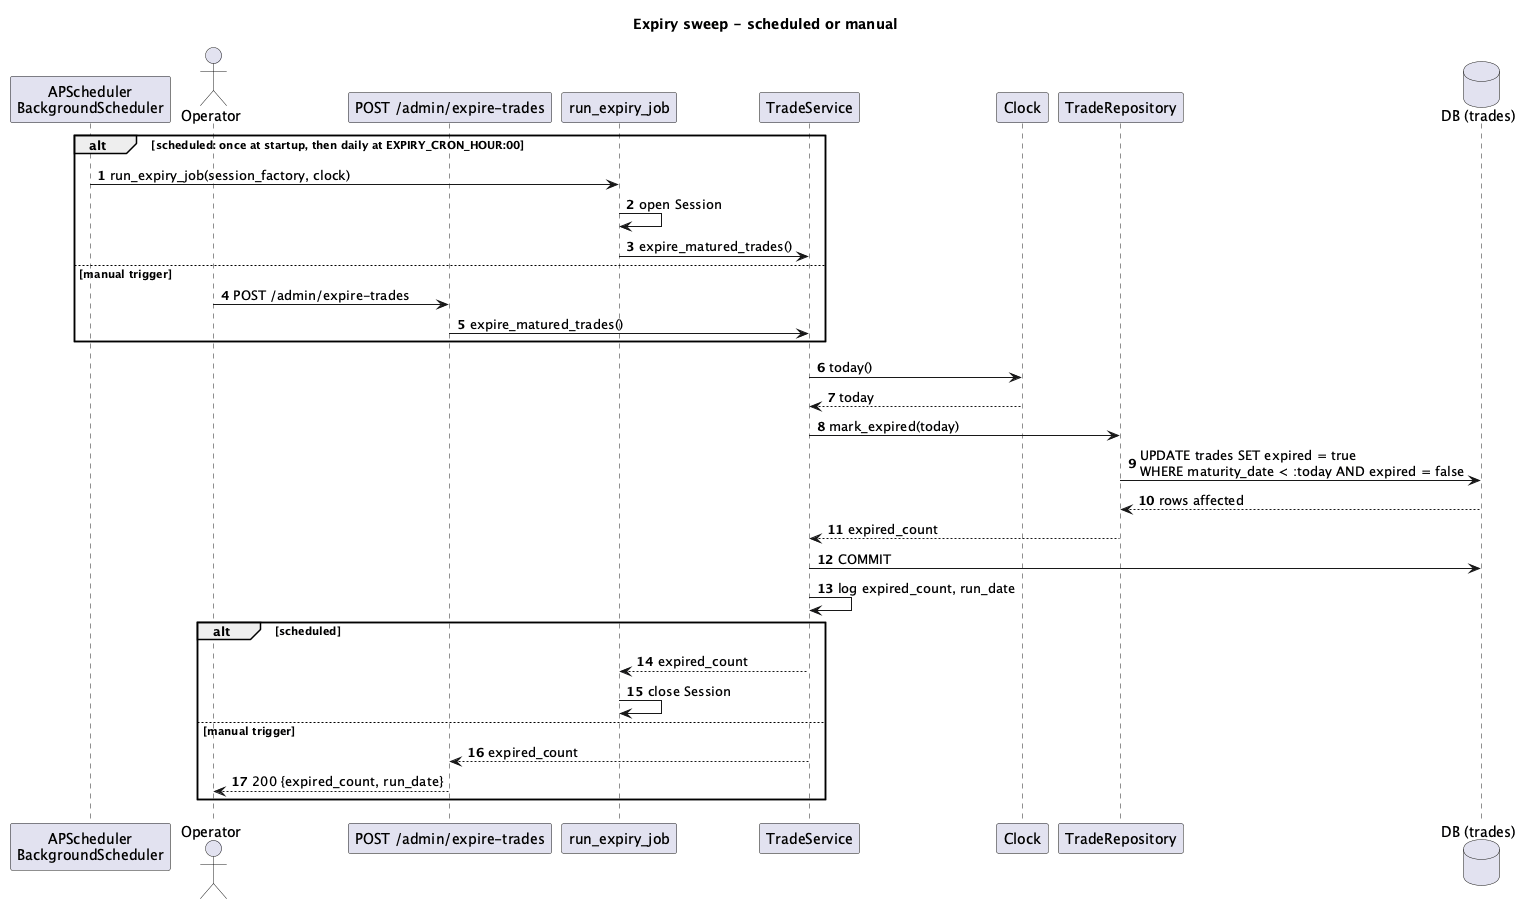

The diagram above was rendered by PlantUML. Its source (embedded in the PNG):
@startuml sequence-expiry-sweep
title Expiry sweep - scheduled or manual
skinparam shadowing false
autonumber

participant "APScheduler\nBackgroundScheduler" as Scheduler
actor "Operator" as Operator
participant "POST /admin/expire-trades" as Route
participant "run_expiry_job" as Job
participant "TradeService" as Service
participant "Clock" as Clock
participant "TradeRepository" as Repo
database "DB (trades)" as DB

alt scheduled: once at startup, then daily at EXPIRY_CRON_HOUR:00
  Scheduler -> Job : run_expiry_job(session_factory, clock)
  Job -> Job : open Session
  Job -> Service : expire_matured_trades()
else manual trigger
  Operator -> Route : POST /admin/expire-trades
  Route -> Service : expire_matured_trades()
end

Service -> Clock : today()
Clock --> Service : today
Service -> Repo : mark_expired(today)
Repo -> DB : UPDATE trades SET expired = true\nWHERE maturity_date < :today AND expired = false
DB --> Repo : rows affected
Repo --> Service : expired_count
Service -> DB : COMMIT
Service -> Service : log expired_count, run_date

alt scheduled
  Service --> Job : expired_count
  Job -> Job : close Session
else manual trigger
  Service --> Route : expired_count
  Route --> Operator : 200 {expired_count, run_date}
end
@enduml